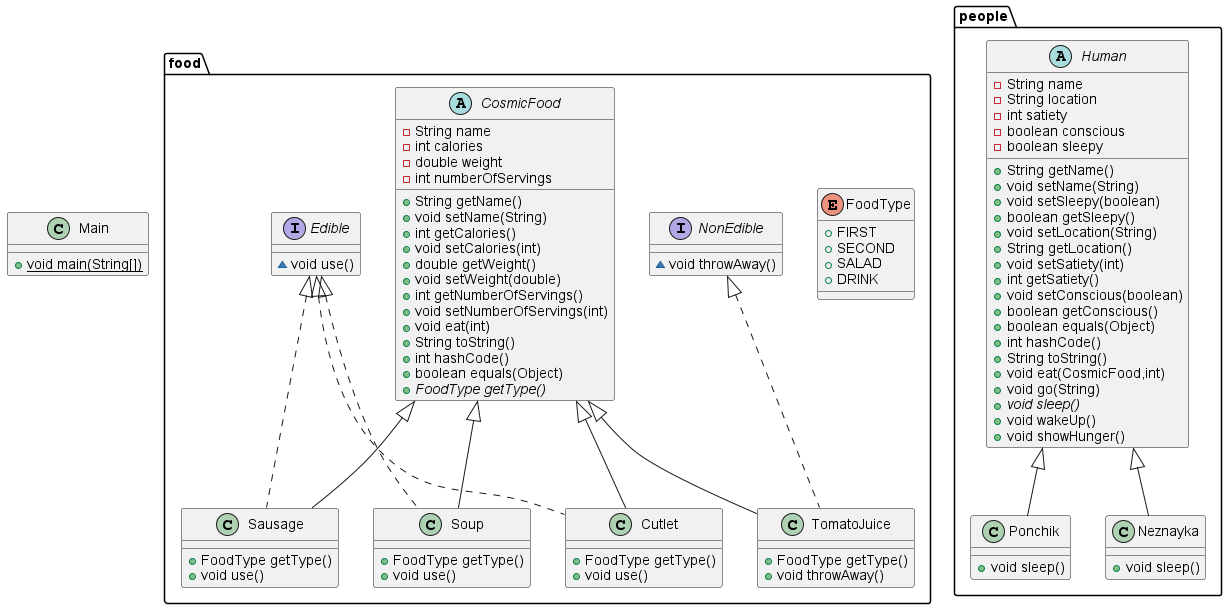

The diagram above was rendered by PlantUML. Its source (embedded in the PNG):
@startuml
class food.Soup {
+ FoodType getType()
+ void use()
}
abstract class people.Human {
- String name
- String location
- int satiety
- boolean conscious
- boolean sleepy
+ String getName()
+ void setName(String)
+ void setSleepy(boolean)
+ boolean getSleepy()
+ void setLocation(String)
+ String getLocation()
+ void setSatiety(int)
+ int getSatiety()
+ void setConscious(boolean)
+ boolean getConscious()
+ boolean equals(Object)
+ int hashCode()
+ String toString()
+ void eat(CosmicFood,int)
+ void go(String)
+ {abstract}void sleep()
+ void wakeUp()
+ void showHunger()
}
enum food.FoodType {
+  FIRST
+  SECOND
+  SALAD
+  DRINK
}
abstract class food.CosmicFood {
- String name
- int calories
- double weight
- int numberOfServings
+ String getName()
+ void setName(String)
+ int getCalories()
+ void setCalories(int)
+ double getWeight()
+ void setWeight(double)
+ int getNumberOfServings()
+ void setNumberOfServings(int)
+ void eat(int)
+ String toString()
+ int hashCode()
+ boolean equals(Object)
+ {abstract}FoodType getType()
}
class food.Cutlet {
+ FoodType getType()
+ void use()
}
class food.Sausage {
+ FoodType getType()
+ void use()
}
class food.TomatoJuice {
+ FoodType getType()
+ void throwAway()
}
interface food.NonEdible {
~ void throwAway()
}
class Main {
+ {static} void main(String[])
}
interface food.Edible {
~ void use()
}
class people.Ponchik {
+ void sleep()
}
class people.Neznayka {
+ void sleep()
}


food.Edible <|.. food.Soup
food.CosmicFood <|-- food.Soup
food.Edible <|.. food.Cutlet
food.CosmicFood <|-- food.Cutlet
food.Edible <|.. food.Sausage
food.CosmicFood <|-- food.Sausage
food.NonEdible <|.. food.TomatoJuice
food.CosmicFood <|-- food.TomatoJuice
people.Human <|-- people.Ponchik
people.Human <|-- people.Neznayka
@enduml